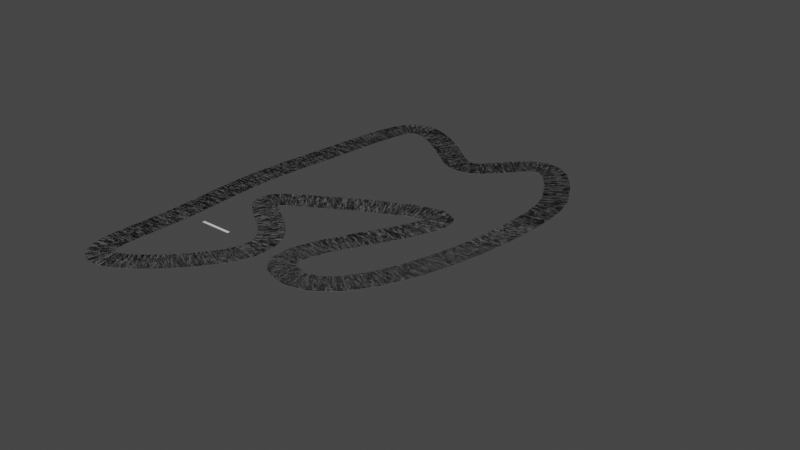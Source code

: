 # Source: Bez_barierek_plaski_triangulated.blend  (saved by Blender 3.6.13; exported with 4.5.12 LTS)
import bpy
from mathutils import Matrix  # noqa: F401  (used for matrix-valued properties, if any)

bpy.ops.wm.read_factory_settings(use_empty=True)
scene = bpy.context.scene
scene.name = 'Scene'

# ---- collections
col_collection = bpy.data.collections.new('Collection'); scene.collection.children.link(col_collection)

# ---- materials (node trees are filled in below, after node groups)
mat_material_001 = bpy.data.materials.new('Material.001')
mat_material_001.use_transparent_shadow = False
mat_material_001.preview_render_type = 'FLAT'
mat_material_001.diffuse_color = (0.15, 0.15, 0.15, 1.0)
mat_material_002 = bpy.data.materials.new('Material.002')
mat_material_002.use_transparent_shadow = False
mat_material_002.preview_render_type = 'FLAT'

# ---- material node trees

# ---- world
world_world = bpy.data.worlds.new('World'); scene.world = world_world
world_world.use_nodes = True; world_world.node_tree.nodes.clear()
_N = world_world.node_tree.nodes; _L = world_world.node_tree.links
n0 = _N.new('ShaderNodeOutputWorld'); n0.name = 'World Output'; n0.location = (300, 300)
n1 = _N.new('ShaderNodeBackground'); n1.name = 'Background'; n1.location = (10, 300)
n1.inputs[0].default_value = (0.05088, 0.05088, 0.05088, 1.0)
_L.new(n1.outputs[0], n0.inputs[0])
n0.is_active_output = True
world_world.color = (0.05088, 0.05088, 0.05088)
world_world.use_sun_shadow = False
world_world.sun_shadow_jitter_overblur = 0.0

# ---- meshes
me_cube = bpy.data.meshes.new('Cube')
me_cube.from_pydata([(1.0, 1.0, 1.0), (1.0, 1.0, -1.0), (1.0, -1.0, 1.0), (1.0, -1.0, -1.0), (-1.0, 1.0, 1.0), (-1.0, 1.0, -1.0), (-1.0, -1.0, 1.0), (-1.0, -1.0, -1.0), (-1.0, 0.968, -1.0), (-1.0, -0.968, -1.0), (1.0, 0.968, 1.0), (1.0, -0.968, 1.0), (-1.0, -0.968, 1.0), (-1.0, 0.968, 1.0), (1.0, -0.968, -1.0), (1.0, 0.968, -1.0), (1.0, -1.0, 1.0), (-1.0, -1.0, 1.0), (1.0, -0.968, 1.0), (-1.0, 0.968, 1.0), (-1.0, 1.0, 1.0), (1.0, 1.0, 1.0), (1.0, 0.968, 1.0), (-1.0, -0.968, 1.0), (-1.0, -0.984, -1.0), (0.0, 1.0, -1.0), (1.0, 1.0, 0.0), (-1.0, -1.0, 0.0), (1.0, -1.0, 0.0), (-1.0, 1.0, 0.0), (0.0, -1.0, 1.0), (1.0, -0.984, 1.0), (0.0, -1.0, -1.0), (-1.0, 0.984, 1.0), (0.0, 1.0, 1.0), (1.0, 0.984, -1.0), (-1.0, 0.984, -1.0), (-1.0, 0.0, -1.0), (1.0, 0.984, 1.0), (1.0, 0.0, 1.0), (-1.0, -0.984, 1.0), (-1.0, 0.0, 1.0), (1.0, -0.984, -1.0), (1.0, 0.0, -1.0), (1.0, 0.968, 0.0), (1.0, -0.968, 0.0), (0.0, 0.968, -1.0), (0.0, -0.968, -1.0), (-1.0, -0.968, 0.0), (-1.0, 0.968, 0.0), (0.0, 0.968, 1.0), (0.0, -0.968, 1.0), (0.0, -1.0, 1.0), (1.0, -0.984, 1.0), (-1.0, 0.984, 1.0), (0.0, 1.0, 1.0), (1.0, 0.984, 1.0), (-1.0, -0.984, 1.0), (0.0, 0.968, 1.0), (0.0, -0.968, 1.0), (-1.0, 1.0, 1.0), (1.0, 1.0, 1.0), (1.0, -1.0, 1.0), (-1.0, -1.0, 1.0), (1.0, 0.968, 1.0), (-1.0, 0.968, 1.0), (1.0, -0.968, 1.0), (-1.0, -0.968, 1.0), (1.0, 0.984, 1.0), (-1.0, -0.984, 1.0), (0.0, -0.968, 1.0), (1.0, -0.984, 1.0), (-1.0, 0.984, 1.0), (0.0, 0.968, 1.0), (0.0, 0.984, 1.0), (0.0, -0.984, 1.0), (0.0, 0.0, 1.0), (0.0, 1.0, 1.0), (-1.0, 0.0, 0.0), (-1.0, -0.984, 0.0), (0.0, 0.0, -1.0), (0.0, 0.984, -1.0), (1.0, 0.0, 0.0), (1.0, 0.984, 0.0), (0.0, 1.0, 0.0), (1.0, -0.984, 0.0), (0.0, -0.984, -1.0), (-1.0, 0.984, 0.0), (0.0, -1.0, 0.0), (0.0, -1.0, 1.0), (-1.0, -0.992, -1.0), (-0.5, 1.0, -1.0), (1.0, 1.0, -0.5), (-1.0, -1.0, 0.5), (1.0, -1.0, -0.5), (-1.0, 1.0, -0.5), (-0.5, -1.0, 1.0), (1.0, -0.992, 1.0), (0.5, -1.0, -1.0), (-1.0, 0.992, 1.0), (0.5, 1.0, 1.0), (1.0, 0.992, -1.0), (-1.0, 0.976, -1.0), (-1.0, -0.484, -1.0), (1.0, 0.976, 1.0), (1.0, -0.484, 1.0), (-1.0, -0.976, 1.0), (-1.0, 0.484, 1.0), (1.0, -0.976, -1.0), (1.0, 0.484, -1.0), (1.0, 0.968, -0.5), (1.0, -0.968, -0.5), (-0.5, 0.968, -1.0), (-0.5, -0.968, -1.0), (-1.0, -0.968, -0.5), (-1.0, 0.968, -0.5), (0.5, 0.968, 1.0), (0.5, -0.968, 1.0), (-0.5, -1.0, 1.0), (1.0, -0.992, 1.0), (-1.0, 0.992, 1.0), (0.5, 1.0, 1.0), (1.0, 0.976, 1.0), (-1.0, -0.976, 1.0), (0.5, 0.968, 1.0), (0.5, -0.968, 1.0), (-1.0, 1.0, 1.0), (1.0, 1.0, 1.0), (1.0, -1.0, 1.0), (-1.0, -1.0, 1.0), (1.0, 0.968, 1.0), (-1.0, 0.968, 1.0), (1.0, -0.968, 1.0), (-1.0, -0.968, 1.0), (-1.0, -0.976, -1.0), (0.5, 1.0, -1.0), (1.0, 1.0, 0.5), (-1.0, -1.0, -0.5), (1.0, -1.0, 0.5), (-1.0, 1.0, 0.5), (0.5, -1.0, 1.0), (1.0, -0.976, 1.0), (-0.5, -1.0, -1.0), (-1.0, 0.976, 1.0), (-0.5, 1.0, 1.0), (1.0, 0.976, -1.0), (-1.0, 0.992, -1.0), (-1.0, 0.484, -1.0), (1.0, 0.992, 1.0), (1.0, 0.484, 1.0), (-1.0, -0.992, 1.0), (-1.0, -0.484, 1.0), (1.0, -0.992, -1.0), (1.0, -0.484, -1.0), (1.0, 0.968, 0.5), (1.0, -0.968, 0.5), (0.5, 0.968, -1.0), (0.5, -0.968, -1.0), (-1.0, -0.968, 0.5), (-1.0, 0.968, 0.5), (-0.5, 0.968, 1.0), (-0.5, -0.968, 1.0), (0.5, -1.0, 1.0), (1.0, -0.976, 1.0), (-1.0, 0.976, 1.0), (-0.5, 1.0, 1.0), (1.0, 0.992, 1.0), (-1.0, -0.992, 1.0), (-0.5, 0.968, 1.0), (-0.5, -0.968, 1.0), (-1.0, 1.0, 1.0), (1.0, 1.0, 1.0), (1.0, -1.0, 1.0), (-1.0, -1.0, 1.0), (1.0, 0.968, 1.0), (-1.0, 0.968, 1.0), (1.0, -0.968, 1.0), (-1.0, -0.968, 1.0), (1.0, 0.984, 1.0), (1.0, 0.984, 1.0), (1.0, 0.976, 1.0), (1.0, 0.992, 1.0), (-1.0, -0.984, 1.0), (-1.0, -0.984, 1.0), (-1.0, -0.976, 1.0), (-1.0, -0.992, 1.0), (0.0, -0.968, 1.0), (0.0, -0.968, 1.0), (0.5, -0.968, 1.0), (-0.5, -0.968, 1.0), (1.0, -0.984, 1.0), (1.0, -0.984, 1.0), (1.0, -0.992, 1.0), (1.0, -0.976, 1.0), (-1.0, 0.984, 1.0), (-1.0, 0.984, 1.0), (-1.0, 0.992, 1.0), (-1.0, 0.976, 1.0), (0.0, 0.968, 1.0), (0.0, 0.968, 1.0), (-0.5, 0.968, 1.0), (0.5, 0.968, 1.0), (0.0, 0.976, 1.0), (0.0, 0.992, 1.0), (0.5, 0.984, 1.0), (-0.5, 0.984, 1.0), (0.0, -0.992, 1.0), (0.0, -0.976, 1.0), (0.5, -0.984, 1.0), (-0.5, -0.984, 1.0), (0.0, -0.484, 1.0), (0.0, 0.484, 1.0), (0.5, 0.0, 1.0), (-0.5, 0.0, 1.0), (0.0, 1.0, 1.0), (0.0, 1.0, 1.0), (0.5, 1.0, 1.0), (-0.5, 1.0, 1.0), (-1.0, 0.484, 0.0), (-1.0, -0.484, 0.0), (-1.0, 0.0, -0.5), (-1.0, 0.0, 0.5), (-1.0, -0.976, 0.0), (-1.0, -0.992, 0.0), (-1.0, -0.984, -0.5), (-1.0, -0.984, 0.5), (0.0, -0.484, -1.0), (0.0, 0.484, -1.0), (-0.5, 0.0, -1.0), (0.5, 0.0, -1.0), (0.0, 0.976, -1.0), (0.0, 0.992, -1.0), (-0.5, 0.984, -1.0), (0.5, 0.984, -1.0), (1.0, -0.484, 0.0), (1.0, 0.484, 0.0), (1.0, 0.0, -0.5), (1.0, 0.0, 0.5), (1.0, 0.976, 0.0), (1.0, 0.992, 0.0), (1.0, 0.984, -0.5), (1.0, 0.984, 0.5), (0.5, 1.0, 0.0), (-0.5, 1.0, 0.0), (0.0, 1.0, -0.5), (0.0, 1.0, 0.5), (1.0, -0.992, 0.0), (1.0, -0.976, 0.0), (1.0, -0.984, -0.5), (1.0, -0.984, 0.5), (0.0, -0.992, -1.0), (0.0, -0.976, -1.0), (-0.5, -0.984, -1.0), (0.5, -0.984, -1.0), (-1.0, 0.992, 0.0), (-1.0, 0.976, 0.0), (-1.0, 0.984, -0.5), (-1.0, 0.984, 0.5), (-0.5, -1.0, 0.0), (0.5, -1.0, 0.0), (0.0, -1.0, -0.5), (0.0, -1.0, 0.5), (0.0, -1.0, 1.0), (0.0, -1.0, 1.0), (-0.5, -1.0, 1.0), (0.5, -1.0, 1.0), (0.5, -1.0, 1.0), (-0.5, -1.0, 1.0), (-0.5, -1.0, 1.0), (0.5, -1.0, 0.5), (0.5, -1.0, -0.5), (-0.5, -1.0, -0.5), (-1.0, 0.976, 0.5), (-1.0, 0.976, -0.5), (-1.0, 0.992, -0.5), (0.5, -0.976, -1.0), (-0.5, -0.976, -1.0), (-0.5, -0.992, -1.0), (1.0, -0.976, 0.5), (1.0, -0.976, -0.5), (1.0, -0.992, -0.5), (-0.5, 1.0, 0.5), (-0.5, 1.0, -0.5), (0.5, 1.0, -0.5), (1.0, 0.992, 0.5), (1.0, 0.992, -0.5), (1.0, 0.976, -0.5), (1.0, 0.484, 0.5), (1.0, 0.484, -0.5), (1.0, -0.484, -0.5), (0.5, 0.992, -1.0), (-0.5, 0.992, -1.0), (-0.5, 0.976, -1.0), (0.5, 0.484, -1.0), (-0.5, 0.484, -1.0), (-0.5, -0.484, -1.0), (-1.0, -0.992, 0.5), (-1.0, -0.992, -0.5), (-1.0, -0.976, -0.5), (-1.0, -0.484, 0.5), (-1.0, -0.484, -0.5), (-1.0, 0.484, -0.5), (-0.5, 1.0, 1.0), (0.5, 1.0, 1.0), (0.5, 1.0, 1.0), (-0.5, 0.484, 1.0), (0.5, 0.484, 1.0), (0.5, -0.484, 1.0), (-0.5, -0.976, 1.0), (0.5, -0.976, 1.0), (0.5, -0.992, 1.0), (-0.5, 0.992, 1.0), (0.5, 0.992, 1.0), (0.5, 0.976, 1.0), (0.5, 0.968, 1.0), (-0.5, 0.968, 1.0), (-0.5, 0.968, 1.0), (-1.0, 0.976, 1.0), (-1.0, 0.992, 1.0), (-1.0, 0.992, 1.0), (1.0, -0.976, 1.0), (1.0, -0.992, 1.0), (1.0, -0.992, 1.0), (-0.5, -0.968, 1.0), (0.5, -0.968, 1.0), (0.5, -0.968, 1.0), (-1.0, -0.992, 1.0), (-1.0, -0.976, 1.0), (-1.0, -0.976, 1.0), (1.0, 0.992, 1.0), (1.0, 0.976, 1.0), (1.0, 0.976, 1.0), (1.0, 0.992, 1.0), (-1.0, -0.992, 1.0), (-0.5, -0.968, 1.0), (1.0, -0.976, 1.0), (-1.0, 0.976, 1.0), (0.5, 0.968, 1.0), (-0.5, 0.976, 1.0), (-0.5, -0.992, 1.0), (-0.5, -0.484, 1.0), (-0.5, 1.0, 1.0), (-1.0, 0.484, 0.5), (-1.0, -0.976, 0.5), (0.5, -0.484, -1.0), (0.5, 0.976, -1.0), (1.0, -0.484, 0.5), (1.0, 0.976, 0.5), (0.5, 1.0, 0.5), (1.0, -0.992, 0.5), (0.5, -0.992, -1.0), (-1.0, 0.992, 0.5), (-0.5, -1.0, 0.5), (0.5, -1.0, 1.0)], [], [(353, 128, 16, 162), (352, 96, 6, 93), (351, 99, 4, 139), (350, 152, 3, 98), (349, 97, 2, 138), (348, 100, 0, 136), (347, 104, 10, 154), (346, 105, 11, 155), (345, 145, 15, 156), (344, 153, 14, 157), (343, 106, 12, 158), (342, 107, 13, 159), (341, 126, 20, 165), (340, 151, 12, 161), (339, 167, 17, 118), (338, 164, 19, 168), (337, 130, 22, 124), (336, 175, 19, 164), (335, 132, 18, 163), (334, 133, 23, 169), (333, 173, 17, 167), (332, 171, 21, 166), (331, 178, 56, 122), (330, 179, 68, 180), (329, 127, 61, 181), (328, 182, 57, 123), (327, 183, 69, 184), (326, 129, 63, 185), (325, 186, 59, 125), (324, 187, 70, 188), (323, 177, 67, 189), (322, 190, 53, 119), (321, 191, 71, 192), (320, 176, 66, 193), (319, 194, 54, 120), (318, 195, 72, 196), (317, 131, 65, 197), (316, 198, 58, 168), (315, 199, 73, 200), (314, 174, 64, 201), (313, 202, 58, 124), (312, 203, 74, 204), (311, 120, 54, 205), (310, 206, 52, 162), (309, 207, 75, 208), (308, 123, 57, 209), (307, 210, 51, 117), (306, 211, 76, 212), (305, 107, 41, 213), (304, 214, 55, 121), (303, 215, 77, 216), (302, 170, 60, 217), (301, 218, 49, 115), (300, 219, 78, 220), (299, 151, 41, 221), (298, 222, 48, 114), (297, 223, 79, 224), (296, 150, 40, 225), (295, 226, 47, 113), (294, 227, 80, 228), (293, 109, 43, 229), (292, 230, 46, 112), (291, 231, 81, 232), (290, 101, 35, 233), (289, 234, 45, 111), (288, 235, 82, 236), (287, 149, 39, 237), (286, 238, 44, 110), (285, 239, 83, 240), (284, 148, 38, 241), (283, 242, 26, 92), (282, 243, 84, 244), (281, 144, 34, 245), (280, 246, 28, 94), (279, 247, 85, 248), (278, 141, 31, 249), (277, 250, 32, 142), (276, 251, 86, 252), (275, 108, 42, 253), (274, 254, 29, 95), (273, 255, 87, 256), (272, 143, 33, 257), (271, 258, 27, 137), (270, 259, 88, 260), (269, 140, 30, 261), (268, 262, 52, 118), (267, 263, 89, 264), (266, 172, 62, 265), (263, 266, 265, 89), (30, 140, 266, 263), (140, 2, 172, 266), (129, 267, 264, 63), (6, 96, 267, 129), (96, 30, 263, 267), (173, 268, 118, 17), (63, 264, 268, 173), (264, 89, 262, 268), (259, 269, 261, 88), (28, 138, 269, 259), (138, 2, 140, 269), (98, 270, 260, 32), (3, 94, 270, 98), (94, 28, 259, 270), (142, 271, 137, 7), (32, 260, 271, 142), (260, 88, 258, 271), (255, 272, 257, 87), (49, 159, 272, 255), (159, 13, 143, 272), (102, 273, 256, 36), (8, 115, 273, 102), (115, 49, 255, 273), (146, 274, 95, 5), (36, 256, 274, 146), (256, 87, 254, 274), (251, 275, 253, 86), (47, 157, 275, 251), (157, 14, 108, 275), (134, 276, 252, 24), (9, 113, 276, 134), (113, 47, 251, 276), (90, 277, 142, 7), (24, 252, 277, 90), (252, 86, 250, 277), (247, 278, 249, 85), (45, 155, 278, 247), (155, 11, 141, 278), (108, 279, 248, 42), (14, 111, 279, 108), (111, 45, 247, 279), (152, 280, 94, 3), (42, 248, 280, 152), (248, 85, 246, 280), (243, 281, 245, 84), (29, 139, 281, 243), (139, 4, 144, 281), (91, 282, 244, 25), (5, 95, 282, 91), (95, 29, 243, 282), (135, 283, 92, 1), (25, 244, 283, 135), (244, 84, 242, 283), (239, 284, 241, 83), (26, 136, 284, 239), (136, 0, 148, 284), (101, 285, 240, 35), (1, 92, 285, 101), (92, 26, 239, 285), (145, 286, 110, 15), (35, 240, 286, 145), (240, 83, 238, 286), (235, 287, 237, 82), (44, 154, 287, 235), (154, 10, 149, 287), (109, 288, 236, 43), (15, 110, 288, 109), (110, 44, 235, 288), (153, 289, 111, 14), (43, 236, 289, 153), (236, 82, 234, 289), (231, 290, 233, 81), (25, 135, 290, 231), (135, 1, 101, 290), (146, 291, 232, 36), (5, 91, 291, 146), (91, 25, 231, 291), (102, 292, 112, 8), (36, 232, 292, 102), (232, 81, 230, 292), (227, 293, 229, 80), (46, 156, 293, 227), (156, 15, 109, 293), (147, 294, 228, 37), (8, 112, 294, 147), (112, 46, 227, 294), (103, 295, 113, 9), (37, 228, 295, 103), (228, 80, 226, 295), (223, 296, 225, 79), (27, 93, 296, 223), (93, 6, 150, 296), (90, 297, 224, 24), (7, 137, 297, 90), (137, 27, 223, 297), (134, 298, 114, 9), (24, 224, 298, 134), (224, 79, 222, 298), (219, 299, 221, 78), (48, 158, 299, 219), (158, 12, 151, 299), (103, 300, 220, 37), (9, 114, 300, 103), (114, 48, 219, 300), (147, 301, 115, 8), (37, 220, 301, 147), (220, 78, 218, 301), (215, 302, 217, 77), (34, 144, 302, 215), (144, 4, 170, 302), (127, 303, 216, 61), (0, 100, 303, 127), (100, 34, 215, 303), (171, 304, 121, 21), (61, 216, 304, 171), (216, 77, 214, 304), (211, 305, 213, 76), (50, 160, 305, 211), (160, 13, 107, 305), (149, 306, 212, 39), (10, 116, 306, 149), (116, 50, 211, 306), (105, 307, 117, 11), (39, 212, 307, 105), (212, 76, 210, 307), (207, 308, 209, 75), (59, 169, 308, 207), (169, 23, 123, 308), (163, 309, 208, 53), (18, 125, 309, 163), (125, 59, 207, 309), (119, 310, 162, 16), (53, 208, 310, 119), (208, 75, 206, 310), (203, 311, 205, 74), (55, 165, 311, 203), (165, 20, 120, 311), (166, 312, 204, 56), (21, 121, 312, 166), (121, 55, 203, 312), (122, 313, 124, 22), (56, 204, 313, 122), (204, 74, 202, 313), (199, 314, 201, 73), (50, 116, 314, 199), (116, 10, 174, 314), (131, 315, 200, 65), (13, 160, 315, 131), (160, 50, 199, 315), (175, 316, 168, 19), (65, 200, 316, 175), (200, 73, 198, 316), (195, 317, 197, 72), (33, 143, 317, 195), (143, 13, 131, 317), (170, 318, 196, 60), (4, 99, 318, 170), (99, 33, 195, 318), (126, 319, 120, 20), (60, 196, 319, 126), (196, 72, 194, 319), (191, 320, 193, 71), (31, 141, 320, 191), (141, 11, 176, 320), (172, 321, 192, 62), (2, 97, 321, 172), (97, 31, 191, 321), (128, 322, 119, 16), (62, 192, 322, 128), (192, 71, 190, 322), (187, 323, 189, 70), (51, 161, 323, 187), (161, 12, 177, 323), (176, 324, 188, 66), (11, 117, 324, 176), (117, 51, 187, 324), (132, 325, 125, 18), (66, 188, 325, 132), (188, 70, 186, 325), (183, 326, 185, 69), (40, 150, 326, 183), (150, 6, 129, 326), (177, 327, 184, 67), (12, 106, 327, 177), (106, 40, 183, 327), (133, 328, 123, 23), (67, 184, 328, 133), (184, 69, 182, 328), (179, 329, 181, 68), (38, 148, 329, 179), (148, 0, 127, 329), (174, 330, 180, 64), (10, 104, 330, 174), (104, 38, 179, 330), (130, 331, 122, 22), (64, 180, 331, 130), (180, 68, 178, 331), (178, 332, 166, 56), (68, 181, 332, 178), (181, 61, 171, 332), (182, 333, 167, 57), (69, 185, 333, 182), (185, 63, 173, 333), (186, 334, 169, 59), (70, 189, 334, 186), (189, 67, 133, 334), (190, 335, 163, 53), (71, 193, 335, 190), (193, 66, 132, 335), (194, 336, 164, 54), (72, 197, 336, 194), (197, 65, 175, 336), (198, 337, 124, 58), (73, 201, 337, 198), (201, 64, 130, 337), (202, 338, 168, 58), (74, 205, 338, 202), (205, 54, 164, 338), (206, 339, 118, 52), (75, 209, 339, 206), (209, 57, 167, 339), (210, 340, 161, 51), (76, 213, 340, 210), (213, 41, 151, 340), (214, 341, 165, 55), (77, 217, 341, 214), (217, 60, 126, 341), (218, 342, 159, 49), (78, 221, 342, 218), (221, 41, 107, 342), (222, 343, 158, 48), (79, 225, 343, 222), (225, 40, 106, 343), (226, 344, 157, 47), (80, 229, 344, 226), (229, 43, 153, 344), (230, 345, 156, 46), (81, 233, 345, 230), (233, 35, 145, 345), (234, 346, 155, 45), (82, 237, 346, 234), (237, 39, 105, 346), (238, 347, 154, 44), (83, 241, 347, 238), (241, 38, 104, 347), (242, 348, 136, 26), (84, 245, 348, 242), (245, 34, 100, 348), (246, 349, 138, 28), (85, 249, 349, 246), (249, 31, 97, 349), (250, 350, 98, 32), (86, 253, 350, 250), (253, 42, 152, 350), (254, 351, 139, 29), (87, 257, 351, 254), (257, 33, 99, 351), (258, 352, 93, 27), (88, 261, 352, 258), (261, 30, 96, 352), (262, 353, 162, 52), (89, 265, 353, 262), (265, 62, 128, 353)])
_uv = me_cube.uv_layers.new(name='UVMap')
_uv.uv.foreach_set('vector', [0.625, 0.8125, 0.625, 0.75, 0.625, 0.75, 0.625, 0.8125, 0.5625, 0.9375, 0.625, 0.9375, 0.625, 1.0, 0.5625, 1.0, 0.5625, 0.2292, 0.625, 0.2292, 0.625, 0.25, 0.5625, 0.25, 0.3125, 0.7292, 0.375, 0.7292, 0.375, 0.75, 0.3125, 0.75, 0.5625, 0.7292, 0.625, 0.7292, 0.625, 0.75, 0.5625, 0.75, 0.5625, 0.4375, 0.625, 0.4375, 0.625, 0.5, 0.5625, 0.5, 0.5625, 0.5625, 0.625, 0.5625, 0.625, 0.5833, 0.5625, 0.5833, 0.5625, 0.6458, 0.625, 0.6458, 0.625, 0.6667, 0.5625, 0.6667, 0.3125, 0.5625, 0.375, 0.5625, 0.375, 0.5833, 0.3125, 0.5833, 0.3125, 0.6458, 0.375, 0.6458, 0.375, 0.6667, 0.3125, 0.6667, 0.5625, 0.0625, 0.625, 0.0625, 0.625, 0.08333, 0.5625, 0.08333, 0.5625, 0.1458, 0.625, 0.1458, 0.625, 0.1667, 0.5625, 0.1667, 0.625, 0.3125, 0.625, 0.25, 0.625, 0.25, 0.625, 0.3125, 0.8125, 0.6458, 0.875, 0.6458, 0.875, 0.6667, 0.8125, 0.6667, 0.8125, 0.7292, 0.875, 0.7292, 0.875, 0.75, 0.8125, 0.75, 0.8125, 0.5625, 0.875, 0.5625, 0.875, 0.5833, 0.8125, 0.5833, 0.6875, 0.5833, 0.625, 0.5833, 0.625, 0.5833, 0.6875, 0.5833, 0.625, 0.1875, 0.625, 0.1667, 0.625, 0.1667, 0.625, 0.1875, 0.625, 0.6875, 0.625, 0.6667, 0.625, 0.6667, 0.625, 0.6875, 0.8125, 0.6667, 0.875, 0.6667, 0.875, 0.6667, 0.8125, 0.6667, 0.625, 0.02083, 0.625, 0.0, 0.625, 0.0, 0.625, 0.02083, 0.625, 0.5208, 0.625, 0.5, 0.625, 0.5, 0.625, 0.5208, 0.625, 0.5625, 0.625, 0.5417, 0.625, 0.5417, 0.625, 0.5625, 0.625, 0.5625, 0.625, 0.5417, 0.625, 0.5417, 0.625, 0.5625, 0.625, 0.5208, 0.625, 0.5, 0.625, 0.5, 0.625, 0.5208, 0.625, 0.0625, 0.625, 0.04167, 0.625, 0.04167, 0.625, 0.0625, 0.625, 0.0625, 0.625, 0.04167, 0.625, 0.04167, 0.625, 0.0625, 0.625, 0.02083, 0.625, 0.0, 0.625, 0.0, 0.625, 0.02083, 0.6875, 0.6667, 0.75, 0.6667, 0.75, 0.6667, 0.6875, 0.6667, 0.6875, 0.6667, 0.75, 0.6667, 0.75, 0.6667, 0.6875, 0.6667, 0.8125, 0.6667, 0.875, 0.6667, 0.875, 0.6667, 0.8125, 0.6667, 0.625, 0.7292, 0.625, 0.7083, 0.625, 0.7083, 0.625, 0.7292, 0.625, 0.7292, 0.625, 0.7083, 0.625, 0.7083, 0.625, 0.7292, 0.625, 0.6875, 0.625, 0.6667, 0.625, 0.6667, 0.625, 0.6875, 0.625, 0.2292, 0.625, 0.2083, 0.625, 0.2083, 0.625, 0.2292, 0.625, 0.2292, 0.625, 0.2083, 0.625, 0.2083, 0.625, 0.2292, 0.625, 0.1875, 0.625, 0.1667, 0.625, 0.1667, 0.625, 0.1875, 0.8125, 0.5833, 0.75, 0.5833, 0.75, 0.5833, 0.8125, 0.5833, 0.8125, 0.5833, 0.75, 0.5833, 0.75, 0.5833, 0.8125, 0.5833, 0.6875, 0.5833, 0.625, 0.5833, 0.625, 0.5833, 0.6875, 0.5833, 0.6875, 0.5625, 0.75, 0.5625, 0.75, 0.5833, 0.6875, 0.5833, 0.6875, 0.5208, 0.75, 0.5208, 0.75, 0.5417, 0.6875, 0.5417, 0.8125, 0.5208, 0.875, 0.5208, 0.875, 0.5417, 0.8125, 0.5417, 0.6875, 0.7292, 0.75, 0.7292, 0.75, 0.75, 0.6875, 0.75, 0.6875, 0.6875, 0.75, 0.6875, 0.75, 0.7083, 0.6875, 0.7083, 0.8125, 0.6875, 0.875, 0.6875, 0.875, 0.7083, 0.8125, 0.7083, 0.6875, 0.6458, 0.75, 0.6458, 0.75, 0.6667, 0.6875, 0.6667, 0.6875, 0.6042, 0.75, 0.6042, 0.75, 0.625, 0.6875, 0.625, 0.8125, 0.6042, 0.875, 0.6042, 0.875, 0.625, 0.8125, 0.625, 0.625, 0.4375, 0.625, 0.375, 0.625, 0.375, 0.625, 0.4375, 0.625, 0.4375, 0.625, 0.375, 0.625, 0.375, 0.625, 0.4375, 0.625, 0.3125, 0.625, 0.25, 0.625, 0.25, 0.625, 0.3125, 0.4375, 0.1458, 0.5, 0.1458, 0.5, 0.1667, 0.4375, 0.1667, 0.4375, 0.1042, 0.5, 0.1042, 0.5, 0.125, 0.4375, 0.125, 0.5625, 0.1042, 0.625, 0.1042, 0.625, 0.125, 0.5625, 0.125, 0.4375, 0.0625, 0.5, 0.0625, 0.5, 0.08333, 0.4375, 0.08333, 0.4375, 0.02083, 0.5, 0.02083, 0.5, 0.04167, 0.4375, 0.04167, 0.5625, 0.02083, 0.625, 0.02083, 0.625, 0.04167, 0.5625, 0.04167, 0.1875, 0.6458, 0.25, 0.6458, 0.25, 0.6667, 0.1875, 0.6667, 0.1875, 0.6042, 0.25, 0.6042, 0.25, 0.625, 0.1875, 0.625, 0.3125, 0.6042, 0.375, 0.6042, 0.375, 0.625, 0.3125, 0.625, 0.1875, 0.5625, 0.25, 0.5625, 0.25, 0.5833, 0.1875, 0.5833, 0.1875, 0.5208, 0.25, 0.5208, 0.25, 0.5417, 0.1875, 0.5417, 0.3125, 0.5208, 0.375, 0.5208, 0.375, 0.5417, 0.3125, 0.5417, 0.4375, 0.6458, 0.5, 0.6458, 0.5, 0.6667, 0.4375, 0.6667, 0.4375, 0.6042, 0.5, 0.6042, 0.5, 0.625, 0.4375, 0.625, 0.5625, 0.6042, 0.625, 0.6042, 0.625, 0.625, 0.5625, 0.625, 0.4375, 0.5625, 0.5, 0.5625, 0.5, 0.5833, 0.4375, 0.5833, 0.4375, 0.5208, 0.5, 0.5208, 0.5, 0.5417, 0.4375, 0.5417, 0.5625, 0.5208, 0.625, 0.5208, 0.625, 0.5417, 0.5625, 0.5417, 0.4375, 0.4375, 0.5, 0.4375, 0.5, 0.5, 0.4375, 0.5, 0.4375, 0.3125, 0.5, 0.3125, 0.5, 0.375, 0.4375, 0.375, 0.5625, 0.3125, 0.625, 0.3125, 0.625, 0.375, 0.5625, 0.375, 0.4375, 0.7292, 0.5, 0.7292, 0.5, 0.75, 0.4375, 0.75, 0.4375, 0.6875, 0.5, 0.6875, 0.5, 0.7083, 0.4375, 0.7083, 0.5625, 0.6875, 0.625, 0.6875, 0.625, 0.7083, 0.5625, 0.7083, 0.1875, 0.7292, 0.25, 0.7292, 0.25, 0.75, 0.1875, 0.75, 0.1875, 0.6875, 0.25, 0.6875, 0.25, 0.7083, 0.1875, 0.7083, 0.3125, 0.6875, 0.375, 0.6875, 0.375, 0.7083, 0.3125, 0.7083, 0.4375, 0.2292, 0.5, 0.2292, 0.5, 0.25, 0.4375, 0.25, 0.4375, 0.1875, 0.5, 0.1875, 0.5, 0.2083, 0.4375, 0.2083, 0.5625, 0.1875, 0.625, 0.1875, 0.625, 0.2083, 0.5625, 0.2083, 0.4375, 0.9375, 0.5, 0.9375, 0.5, 1.0, 0.4375, 1.0, 0.4375, 0.8125, 0.5, 0.8125, 0.5, 0.875, 0.4375, 0.875, 0.5625, 0.8125, 0.625, 0.8125, 0.625, 0.875, 0.5625, 0.875, 0.625, 0.9375, 0.625, 0.875, 0.625, 0.875, 0.625, 0.9375, 0.625, 0.9375, 0.625, 0.875, 0.625, 0.875, 0.625, 0.9375, 0.625, 0.8125, 0.625, 0.75, 0.625, 0.75, 0.625, 0.8125, 0.625, 0.875, 0.625, 0.8125, 0.625, 0.8125, 0.625, 0.875, 0.625, 0.875, 0.625, 0.8125, 0.625, 0.8125, 0.625, 0.875, 0.625, 0.8125, 0.625, 0.75, 0.625, 0.75, 0.625, 0.8125, 0.625, 1.0, 0.625, 0.9375, 0.625, 0.9375, 0.625, 1.0, 0.625, 1.0, 0.625, 0.9375, 0.625, 0.9375, 0.625, 1.0, 0.625, 0.9375, 0.625, 0.875, 0.625, 0.875, 0.625, 0.9375, 0.625, 1.0, 0.625, 0.9375, 0.625, 0.9375, 0.625, 1.0, 0.625, 1.0, 0.625, 0.9375, 0.625, 0.9375, 0.625, 1.0, 0.625, 0.9375, 0.625, 0.875, 0.625, 0.875, 0.625, 0.9375, 0.5, 0.8125, 0.5625, 0.8125, 0.5625, 0.875, 0.5, 0.875, 0.5, 0.75, 0.5625, 0.75, 0.5625, 0.8125, 0.5, 0.8125, 0.5625, 0.75, 0.625, 0.75, 0.625, 0.8125, 0.5625, 0.8125, 0.375, 0.8125, 0.4375, 0.8125, 0.4375, 0.875, 0.375, 0.875, 0.375, 0.75, 0.4375, 0.75, 0.4375, 0.8125, 0.375, 0.8125, 0.4375, 0.75, 0.5, 0.75, 0.5, 0.8125, 0.4375, 0.8125, 0.375, 0.9375, 0.4375, 0.9375, 0.4375, 1.0, 0.375, 1.0, 0.375, 0.875, 0.4375, 0.875, 0.4375, 0.9375, 0.375, 0.9375, 0.4375, 0.875, 0.5, 0.875, 0.5, 0.9375, 0.4375, 0.9375, 0.5, 0.1875, 0.5625, 0.1875, 0.5625, 0.2083, 0.5, 0.2083, 0.5, 0.1667, 0.5625, 0.1667, 0.5625, 0.1875, 0.5, 0.1875, 0.5625, 0.1667, 0.625, 0.1667, 0.625, 0.1875, 0.5625, 0.1875, 0.375, 0.1875, 0.4375, 0.1875, 0.4375, 0.2083, 0.375, 0.2083, 0.375, 0.1667, 0.4375, 0.1667, 0.4375, 0.1875, 0.375, 0.1875, 0.4375, 0.1667, 0.5, 0.1667, 0.5, 0.1875, 0.4375, 0.1875, 0.375, 0.2292, 0.4375, 0.2292, 0.4375, 0.25, 0.375, 0.25, 0.375, 0.2083, 0.4375, 0.2083, 0.4375, 0.2292, 0.375, 0.2292, 0.4375, 0.2083, 0.5, 0.2083, 0.5, 0.2292, 0.4375, 0.2292, 0.25, 0.6875, 0.3125, 0.6875, 0.3125, 0.7083, 0.25, 0.7083, 0.25, 0.6667, 0.3125, 0.6667, 0.3125, 0.6875, 0.25, 0.6875, 0.3125, 0.6667, 0.375, 0.6667, 0.375, 0.6875, 0.3125, 0.6875, 0.125, 0.6875, 0.1875, 0.6875, 0.1875, 0.7083, 0.125, 0.7083, 0.125, 0.6667, 0.1875, 0.6667, 0.1875, 0.6875, 0.125, 0.6875, 0.1875, 0.6667, 0.25, 0.6667, 0.25, 0.6875, 0.1875, 0.6875, 0.125, 0.7292, 0.1875, 0.7292, 0.1875, 0.75, 0.125, 0.75, 0.125, 0.7083, 0.1875, 0.7083, 0.1875, 0.7292, 0.125, 0.7292, 0.1875, 0.7083, 0.25, 0.7083, 0.25, 0.7292, 0.1875, 0.7292, 0.5, 0.6875, 0.5625, 0.6875, 0.5625, 0.7083, 0.5, 0.7083, 0.5, 0.6667, 0.5625, 0.6667, 0.5625, 0.6875, 0.5, 0.6875, 0.5625, 0.6667, 0.625, 0.6667, 0.625, 0.6875, 0.5625, 0.6875, 0.375, 0.6875, 0.4375, 0.6875, 0.4375, 0.7083, 0.375, 0.7083, 0.375, 0.6667, 0.4375, 0.6667, 0.4375, 0.6875, 0.375, 0.6875, 0.4375, 0.6667, 0.5, 0.6667, 0.5, 0.6875, 0.4375, 0.6875, 0.375, 0.7292, 0.4375, 0.7292, 0.4375, 0.75, 0.375, 0.75, 0.375, 0.7083, 0.4375, 0.7083, 0.4375, 0.7292, 0.375, 0.7292, 0.4375, 0.7083, 0.5, 0.7083, 0.5, 0.7292, 0.4375, 0.7292, 0.5, 0.3125, 0.5625, 0.3125, 0.5625, 0.375, 0.5, 0.375, 0.5, 0.25, 0.5625, 0.25, 0.5625, 0.3125, 0.5, 0.3125, 0.5625, 0.25, 0.625, 0.25, 0.625, 0.3125, 0.5625, 0.3125, 0.375, 0.3125, 0.4375, 0.3125, 0.4375, 0.375, 0.375, 0.375, 0.375, 0.25, 0.4375, 0.25, 0.4375, 0.3125, 0.375, 0.3125, 0.4375, 0.25, 0.5, 0.25, 0.5, 0.3125, 0.4375, 0.3125, 0.375, 0.4375, 0.4375, 0.4375, 0.4375, 0.5, 0.375, 0.5, 0.375, 0.375, 0.4375, 0.375, 0.4375, 0.4375, 0.375, 0.4375, 0.4375, 0.375, 0.5, 0.375, 0.5, 0.4375, 0.4375, 0.4375, 0.5, 0.5208, 0.5625, 0.5208, 0.5625, 0.5417, 0.5, 0.5417, 0.5, 0.5, 0.5625, 0.5, 0.5625, 0.5208, 0.5, 0.5208, 0.5625, 0.5, 0.625, 0.5, 0.625, 0.5208, 0.5625, 0.5208, 0.375, 0.5208, 0.4375, 0.5208, 0.4375, 0.5417, 0.375, 0.5417, 0.375, 0.5, 0.4375, 0.5, 0.4375, 0.5208, 0.375, 0.5208, 0.4375, 0.5, 0.5, 0.5, 0.5, 0.5208, 0.4375, 0.5208, 0.375, 0.5625, 0.4375, 0.5625, 0.4375, 0.5833, 0.375, 0.5833, 0.375, 0.5417, 0.4375, 0.5417, 0.4375, 0.5625, 0.375, 0.5625, 0.4375, 0.5417, 0.5, 0.5417, 0.5, 0.5625, 0.4375, 0.5625, 0.5, 0.6042, 0.5625, 0.6042, 0.5625, 0.625, 0.5, 0.625, 0.5, 0.5833, 0.5625, 0.5833, 0.5625, 0.6042, 0.5, 0.6042, 0.5625, 0.5833, 0.625, 0.5833, 0.625, 0.6042, 0.5625, 0.6042, 0.375, 0.6042, 0.4375, 0.6042, 0.4375, 0.625, 0.375, 0.625, 0.375, 0.5833, 0.4375, 0.5833, 0.4375, 0.6042, 0.375, 0.6042, 0.4375, 0.5833, 0.5, 0.5833, 0.5, 0.6042, 0.4375, 0.6042, 0.375, 0.6458, 0.4375, 0.6458, 0.4375, 0.6667, 0.375, 0.6667, 0.375, 0.625, 0.4375, 0.625, 0.4375, 0.6458, 0.375, 0.6458, 0.4375, 0.625, 0.5, 0.625, 0.5, 0.6458, 0.4375, 0.6458, 0.25, 0.5208, 0.3125, 0.5208, 0.3125, 0.5417, 0.25, 0.5417, 0.25, 0.5, 0.3125, 0.5, 0.3125, 0.5208, 0.25, 0.5208, 0.3125, 0.5, 0.375, 0.5, 0.375, 0.5208, 0.3125, 0.5208, 0.125, 0.5208, 0.1875, 0.5208, 0.1875, 0.5417, 0.125, 0.5417, 0.125, 0.5, 0.1875, 0.5, 0.1875, 0.5208, 0.125, 0.5208, 0.1875, 0.5, 0.25, 0.5, 0.25, 0.5208, 0.1875, 0.5208, 0.125, 0.5625, 0.1875, 0.5625, 0.1875, 0.5833, 0.125, 0.5833, 0.125, 0.5417, 0.1875, 0.5417, 0.1875, 0.5625, 0.125, 0.5625, 0.1875, 0.5417, 0.25, 0.5417, 0.25, 0.5625, 0.1875, 0.5625, 0.25, 0.6042, 0.3125, 0.6042, 0.3125, 0.625, 0.25, 0.625, 0.25, 0.5833, 0.3125, 0.5833, 0.3125, 0.6042, 0.25, 0.6042, 0.3125, 0.5833, 0.375, 0.5833, 0.375, 0.6042, 0.3125, 0.6042, 0.125, 0.6042, 0.1875, 0.6042, 0.1875, 0.625, 0.125, 0.625, 0.125, 0.5833, 0.1875, 0.5833, 0.1875, 0.6042, 0.125, 0.6042, 0.1875, 0.5833, 0.25, 0.5833, 0.25, 0.6042, 0.1875, 0.6042, 0.125, 0.6458, 0.1875, 0.6458, 0.1875, 0.6667, 0.125, 0.6667, 0.125, 0.625, 0.1875, 0.625, 0.1875, 0.6458, 0.125, 0.6458, 0.1875, 0.625, 0.25, 0.625, 0.25, 0.6458, 0.1875, 0.6458, 0.5, 0.02083, 0.5625, 0.02083, 0.5625, 0.04167, 0.5, 0.04167, 0.5, 0.0, 0.5625, 0.0, 0.5625, 0.02083, 0.5, 0.02083, 0.5625, 0.0, 0.625, 0.0, 0.625, 0.02083, 0.5625, 0.02083, 0.375, 0.02083, 0.4375, 0.02083, 0.4375, 0.04167, 0.375, 0.04167, 0.375, 0.0, 0.4375, 0.0, 0.4375, 0.02083, 0.375, 0.02083, 0.4375, 0.0, 0.5, 0.0, 0.5, 0.02083, 0.4375, 0.02083, 0.375, 0.0625, 0.4375, 0.0625, 0.4375, 0.08333, 0.375, 0.08333, 0.375, 0.04167, 0.4375, 0.04167, 0.4375, 0.0625, 0.375, 0.0625, 0.4375, 0.04167, 0.5, 0.04167, 0.5, 0.0625, 0.4375, 0.0625, 0.5, 0.1042, 0.5625, 0.1042, 0.5625, 0.125, 0.5, 0.125, 0.5, 0.08333, 0.5625, 0.08333, 0.5625, 0.1042, 0.5, 0.1042, 0.5625, 0.08333, 0.625, 0.08333, 0.625, 0.1042, 0.5625, 0.1042, 0.375, 0.1042, 0.4375, 0.1042, 0.4375, 0.125, 0.375, 0.125, 0.375, 0.08333, 0.4375, 0.08333, 0.4375, 0.1042, 0.375, 0.1042, 0.4375, 0.08333, 0.5, 0.08333, 0.5, 0.1042, 0.4375, 0.1042, 0.375, 0.1458, 0.4375, 0.1458, 0.4375, 0.1667, 0.375, 0.1667, 0.375, 0.125, 0.4375, 0.125, 0.4375, 0.1458, 0.375, 0.1458, 0.4375, 0.125, 0.5, 0.125, 0.5, 0.1458, 0.4375, 0.1458, 0.625, 0.375, 0.625, 0.3125, 0.625, 0.3125, 0.625, 0.375, 0.625, 0.375, 0.625, 0.3125, 0.625, 0.3125, 0.625, 0.375, 0.625, 0.3125, 0.625, 0.25, 0.625, 0.25, 0.625, 0.3125, 0.625, 0.5, 0.625, 0.4375, 0.625, 0.4375, 0.625, 0.5, 0.625, 0.5, 0.625, 0.4375, 0.625, 0.4375, 0.625, 0.5, 0.625, 0.4375, 0.625, 0.375, 0.625, 0.375, 0.625, 0.4375, 0.625, 0.5, 0.625, 0.4375, 0.625, 0.4375, 0.625, 0.5, 0.625, 0.5, 0.625, 0.4375, 0.625, 0.4375, 0.625, 0.5, 0.625, 0.4375, 0.625, 0.375, 0.625, 0.375, 0.625, 0.4375, 0.75, 0.6042, 0.8125, 0.6042, 0.8125, 0.625, 0.75, 0.625, 0.75, 0.5833, 0.8125, 0.5833, 0.8125, 0.6042, 0.75, 0.6042, 0.8125, 0.5833, 0.875, 0.5833, 0.875, 0.6042, 0.8125, 0.6042, 0.625, 0.6042, 0.6875, 0.6042, 0.6875, 0.625, 0.625, 0.625, 0.625, 0.5833, 0.6875, 0.5833, 0.6875, 0.6042, 0.625, 0.6042, 0.6875, 0.5833, 0.75, 0.5833, 0.75, 0.6042, 0.6875, 0.6042, 0.625, 0.6458, 0.6875, 0.6458, 0.6875, 0.6667, 0.625, 0.6667, 0.625, 0.625, 0.6875, 0.625, 0.6875, 0.6458, 0.625, 0.6458, 0.6875, 0.625, 0.75, 0.625, 0.75, 0.6458, 0.6875, 0.6458, 0.75, 0.6875, 0.8125, 0.6875, 0.8125, 0.7083, 0.75, 0.7083, 0.75, 0.6667, 0.8125, 0.6667, 0.8125, 0.6875, 0.75, 0.6875, 0.8125, 0.6667, 0.875, 0.6667, 0.875, 0.6875, 0.8125, 0.6875, 0.625, 0.6875, 0.6875, 0.6875, 0.6875, 0.7083, 0.625, 0.7083, 0.625, 0.6667, 0.6875, 0.6667, 0.6875, 0.6875, 0.625, 0.6875, 0.6875, 0.6667, 0.75, 0.6667, 0.75, 0.6875, 0.6875, 0.6875, 0.625, 0.7292, 0.6875, 0.7292, 0.6875, 0.75, 0.625, 0.75, 0.625, 0.7083, 0.6875, 0.7083, 0.6875, 0.7292, 0.625, 0.7292, 0.6875, 0.7083, 0.75, 0.7083, 0.75, 0.7292, 0.6875, 0.7292, 0.75, 0.5208, 0.8125, 0.5208, 0.8125, 0.5417, 0.75, 0.5417, 0.75, 0.5, 0.8125, 0.5, 0.8125, 0.5208, 0.75, 0.5208, 0.8125, 0.5, 0.875, 0.5, 0.875, 0.5208, 0.8125, 0.5208, 0.625, 0.5208, 0.6875, 0.5208, 0.6875, 0.5417, 0.625, 0.5417, 0.625, 0.5, 0.6875, 0.5, 0.6875, 0.5208, 0.625, 0.5208, 0.6875, 0.5, 0.75, 0.5, 0.75, 0.5208, 0.6875, 0.5208, 0.625, 0.5625, 0.6875, 0.5625, 0.6875, 0.5833, 0.625, 0.5833, 0.625, 0.5417, 0.6875, 0.5417, 0.6875, 0.5625, 0.625, 0.5625, 0.6875, 0.5417, 0.75, 0.5417, 0.75, 0.5625, 0.6875, 0.5625, 0.75, 0.5833, 0.6875, 0.5833, 0.6875, 0.5833, 0.75, 0.5833, 0.75, 0.5833, 0.6875, 0.5833, 0.6875, 0.5833, 0.75, 0.5833, 0.6875, 0.5833, 0.625, 0.5833, 0.625, 0.5833, 0.6875, 0.5833, 0.875, 0.5833, 0.8125, 0.5833, 0.8125, 0.5833, 0.875, 0.5833, 0.875, 0.5833, 0.8125, 0.5833, 0.8125, 0.5833, 0.875, 0.5833, 0.8125, 0.5833, 0.75, 0.5833, 0.75, 0.5833, 0.8125, 0.5833, 0.875, 0.5833, 0.8125, 0.5833, 0.8125, 0.5833, 0.875, 0.5833, 0.875, 0.5833, 0.8125, 0.5833, 0.8125, 0.5833, 0.875, 0.5833, 0.8125, 0.5833, 0.75, 0.5833, 0.75, 0.5833, 0.8125, 0.5833, 0.625, 0.2083, 0.625, 0.1875, 0.625, 0.1875, 0.625, 0.2083, 0.625, 0.2083, 0.625, 0.1875, 0.625, 0.1875, 0.625, 0.2083, 0.625, 0.1875, 0.625, 0.1667, 0.625, 0.1667, 0.625, 0.1875, 0.625, 0.25, 0.625, 0.2292, 0.625, 0.2292, 0.625, 0.25, 0.625, 0.25, 0.625, 0.2292, 0.625, 0.2292, 0.625, 0.25, 0.625, 0.2292, 0.625, 0.2083, 0.625, 0.2083, 0.625, 0.2292, 0.625, 0.25, 0.625, 0.2292, 0.625, 0.2292, 0.625, 0.25, 0.625, 0.25, 0.625, 0.2292, 0.625, 0.2292, 0.625, 0.25, 0.625, 0.2292, 0.625, 0.2083, 0.625, 0.2083, 0.625, 0.2292, 0.625, 0.7083, 0.625, 0.6875, 0.625, 0.6875, 0.625, 0.7083, 0.625, 0.7083, 0.625, 0.6875, 0.625, 0.6875, 0.625, 0.7083, 0.625, 0.6875, 0.625, 0.6667, 0.625, 0.6667, 0.625, 0.6875, 0.625, 0.75, 0.625, 0.7292, 0.625, 0.7292, 0.625, 0.75, 0.625, 0.75, 0.625, 0.7292, 0.625, 0.7292, 0.625, 0.75, 0.625, 0.7292, 0.625, 0.7083, 0.625, 0.7083, 0.625, 0.7292, 0.625, 0.75, 0.625, 0.7292, 0.625, 0.7292, 0.625, 0.75, 0.625, 0.75, 0.625, 0.7292, 0.625, 0.7292, 0.625, 0.75, 0.625, 0.7292, 0.625, 0.7083, 0.625, 0.7083, 0.625, 0.7292, 0.75, 0.6667, 0.8125, 0.6667, 0.8125, 0.6667, 0.75, 0.6667, 0.75, 0.6667, 0.8125, 0.6667, 0.8125, 0.6667, 0.75, 0.6667, 0.8125, 0.6667, 0.875, 0.6667, 0.875, 0.6667, 0.8125, 0.6667, 0.625, 0.6667, 0.6875, 0.6667, 0.6875, 0.6667, 0.625, 0.6667, 0.625, 0.6667, 0.6875, 0.6667, 0.6875, 0.6667, 0.625, 0.6667, 0.6875, 0.6667, 0.75, 0.6667, 0.75, 0.6667, 0.6875, 0.6667, 0.625, 0.6667, 0.6875, 0.6667, 0.6875, 0.6667, 0.625, 0.6667, 0.625, 0.6667, 0.6875, 0.6667, 0.6875, 0.6667, 0.625, 0.6667, 0.6875, 0.6667, 0.75, 0.6667, 0.75, 0.6667, 0.6875, 0.6667, 0.625, 0.04167, 0.625, 0.02083, 0.625, 0.02083, 0.625, 0.04167, 0.625, 0.04167, 0.625, 0.02083, 0.625, 0.02083, 0.625, 0.04167, 0.625, 0.02083, 0.625, 0.0, 0.625, 0.0, 0.625, 0.02083, 0.625, 0.08333, 0.625, 0.0625, 0.625, 0.0625, 0.625, 0.08333, 0.625, 0.08333, 0.625, 0.0625, 0.625, 0.0625, 0.625, 0.08333, 0.625, 0.0625, 0.625, 0.04167, 0.625, 0.04167, 0.625, 0.0625, 0.625, 0.08333, 0.625, 0.0625, 0.625, 0.0625, 0.625, 0.08333, 0.625, 0.08333, 0.625, 0.0625, 0.625, 0.0625, 0.625, 0.08333, 0.625, 0.0625, 0.625, 0.04167, 0.625, 0.04167, 0.625, 0.0625, 0.625, 0.5417, 0.625, 0.5208, 0.625, 0.5208, 0.625, 0.5417, 0.625, 0.5417, 0.625, 0.5208, 0.625, 0.5208, 0.625, 0.5417, 0.625, 0.5208, 0.625, 0.5, 0.625, 0.5, 0.625, 0.5208, 0.625, 0.5833, 0.625, 0.5625, 0.625, 0.5625, 0.625, 0.5833, 0.625, 0.5833, 0.625, 0.5625, 0.625, 0.5625, 0.625, 0.5833, 0.625, 0.5625, 0.625, 0.5417, 0.625, 0.5417, 0.625, 0.5625, 0.625, 0.5833, 0.625, 0.5625, 0.625, 0.5625, 0.625, 0.5833, 0.625, 0.5833, 0.625, 0.5625, 0.625, 0.5625, 0.625, 0.5833, 0.625, 0.5625, 0.625, 0.5417, 0.625, 0.5417, 0.625, 0.5625, 0.625, 0.5417, 0.625, 0.5208, 0.625, 0.5208, 0.625, 0.5417, 0.625, 0.5417, 0.625, 0.5208, 0.625, 0.5208, 0.625, 0.5417, 0.625, 0.5208, 0.625, 0.5, 0.625, 0.5, 0.625, 0.5208, 0.625, 0.04167, 0.625, 0.02083, 0.625, 0.02083, 0.625, 0.04167, 0.625, 0.04167, 0.625, 0.02083, 0.625, 0.02083, 0.625, 0.04167, 0.625, 0.02083, 0.625, 0.0, 0.625, 0.0, 0.625, 0.02083, 0.75, 0.6667, 0.8125, 0.6667, 0.8125, 0.6667, 0.75, 0.6667, 0.75, 0.6667, 0.8125, 0.6667, 0.8125, 0.6667, 0.75, 0.6667, 0.8125, 0.6667, 0.875, 0.6667, 0.875, 0.6667, 0.8125, 0.6667, 0.625, 0.7083, 0.625, 0.6875, 0.625, 0.6875, 0.625, 0.7083, 0.625, 0.7083, 0.625, 0.6875, 0.625, 0.6875, 0.625, 0.7083, 0.625, 0.6875, 0.625, 0.6667, 0.625, 0.6667, 0.625, 0.6875, 0.625, 0.2083, 0.625, 0.1875, 0.625, 0.1875, 0.625, 0.2083, 0.625, 0.2083, 0.625, 0.1875, 0.625, 0.1875, 0.625, 0.2083, 0.625, 0.1875, 0.625, 0.1667, 0.625, 0.1667, 0.625, 0.1875, 0.75, 0.5833, 0.6875, 0.5833, 0.6875, 0.5833, 0.75, 0.5833, 0.75, 0.5833, 0.6875, 0.5833, 0.6875, 0.5833, 0.75, 0.5833, 0.6875, 0.5833, 0.625, 0.5833, 0.625, 0.5833, 0.6875, 0.5833, 0.75, 0.5625, 0.8125, 0.5625, 0.8125, 0.5833, 0.75, 0.5833, 0.75, 0.5417, 0.8125, 0.5417, 0.8125, 0.5625, 0.75, 0.5625, 0.8125, 0.5417, 0.875, 0.5417, 0.875, 0.5625, 0.8125, 0.5625, 0.75, 0.7292, 0.8125, 0.7292, 0.8125, 0.75, 0.75, 0.75, 0.75, 0.7083, 0.8125, 0.7083, 0.8125, 0.7292, 0.75, 0.7292, 0.8125, 0.7083, 0.875, 0.7083, 0.875, 0.7292, 0.8125, 0.7292, 0.75, 0.6458, 0.8125, 0.6458, 0.8125, 0.6667, 0.75, 0.6667, 0.75, 0.625, 0.8125, 0.625, 0.8125, 0.6458, 0.75, 0.6458, 0.8125, 0.625, 0.875, 0.625, 0.875, 0.6458, 0.8125, 0.6458, 0.625, 0.375, 0.625, 0.3125, 0.625, 0.3125, 0.625, 0.375, 0.625, 0.375, 0.625, 0.3125, 0.625, 0.3125, 0.625, 0.375, 0.625, 0.3125, 0.625, 0.25, 0.625, 0.25, 0.625, 0.3125, 0.5, 0.1458, 0.5625, 0.1458, 0.5625, 0.1667, 0.5, 0.1667, 0.5, 0.125, 0.5625, 0.125, 0.5625, 0.1458, 0.5, 0.1458, 0.5625, 0.125, 0.625, 0.125, 0.625, 0.1458, 0.5625, 0.1458, 0.5, 0.0625, 0.5625, 0.0625, 0.5625, 0.08333, 0.5, 0.08333, 0.5, 0.04167, 0.5625, 0.04167, 0.5625, 0.0625, 0.5, 0.0625, 0.5625, 0.04167, 0.625, 0.04167, 0.625, 0.0625, 0.5625, 0.0625, 0.25, 0.6458, 0.3125, 0.6458, 0.3125, 0.6667, 0.25, 0.6667, 0.25, 0.625, 0.3125, 0.625, 0.3125, 0.6458, 0.25, 0.6458, 0.3125, 0.625, 0.375, 0.625, 0.375, 0.6458, 0.3125, 0.6458, 0.25, 0.5625, 0.3125, 0.5625, 0.3125, 0.5833, 0.25, 0.5833, 0.25, 0.5417, 0.3125, 0.5417, 0.3125, 0.5625, 0.25, 0.5625, 0.3125, 0.5417, 0.375, 0.5417, 0.375, 0.5625, 0.3125, 0.5625, 0.5, 0.6458, 0.5625, 0.6458, 0.5625, 0.6667, 0.5, 0.6667, 0.5, 0.625, 0.5625, 0.625, 0.5625, 0.6458, 0.5, 0.6458, 0.5625, 0.625, 0.625, 0.625, 0.625, 0.6458, 0.5625, 0.6458, 0.5, 0.5625, 0.5625, 0.5625, 0.5625, 0.5833, 0.5, 0.5833, 0.5, 0.5417, 0.5625, 0.5417, 0.5625, 0.5625, 0.5, 0.5625, 0.5625, 0.5417, 0.625, 0.5417, 0.625, 0.5625, 0.5625, 0.5625, 0.5, 0.4375, 0.5625, 0.4375, 0.5625, 0.5, 0.5, 0.5, 0.5, 0.375, 0.5625, 0.375, 0.5625, 0.4375, 0.5, 0.4375, 0.5625, 0.375, 0.625, 0.375, 0.625, 0.4375, 0.5625, 0.4375, 0.5, 0.7292, 0.5625, 0.7292, 0.5625, 0.75, 0.5, 0.75, 0.5, 0.7083, 0.5625, 0.7083, 0.5625, 0.7292, 0.5, 0.7292, 0.5625, 0.7083, 0.625, 0.7083, 0.625, 0.7292, 0.5625, 0.7292, 0.25, 0.7292, 0.3125, 0.7292, 0.3125, 0.75, 0.25, 0.75, 0.25, 0.7083, 0.3125, 0.7083, 0.3125, 0.7292, 0.25, 0.7292, 0.3125, 0.7083, 0.375, 0.7083, 0.375, 0.7292, 0.3125, 0.7292, 0.5, 0.2292, 0.5625, 0.2292, 0.5625, 0.25, 0.5, 0.25, 0.5, 0.2083, 0.5625, 0.2083, 0.5625, 0.2292, 0.5, 0.2292, 0.5625, 0.2083, 0.625, 0.2083, 0.625, 0.2292, 0.5625, 0.2292, 0.5, 0.9375, 0.5625, 0.9375, 0.5625, 1.0, 0.5, 1.0, 0.5, 0.875, 0.5625, 0.875, 0.5625, 0.9375, 0.5, 0.9375, 0.5625, 0.875, 0.625, 0.875, 0.625, 0.9375, 0.5625, 0.9375, 0.625, 0.875, 0.625, 0.8125, 0.625, 0.8125, 0.625, 0.875, 0.625, 0.875, 0.625, 0.8125, 0.625, 0.8125, 0.625, 0.875, 0.625, 0.8125, 0.625, 0.75, 0.625, 0.75, 0.625, 0.8125])
me_cube.materials.append(mat_material_001)
me_cube.use_mirror_vertex_groups = False
me_cube.update()
me_plane = bpy.data.meshes.new('Plane')
me_plane.from_pydata([(-1.0, -1.0, 0.0), (1.0, -1.0, 0.0), (-1.0, 1.0, 0.0), (1.0, 1.0, 0.0)], [], [(0, 1, 3, 2)])
_uv = me_plane.uv_layers.new(name='UVMap')
_uv.uv.foreach_set('vector', [0.0, 0.0, 1.0, 0.0, 1.0, 1.0, 0.0, 1.0])
me_plane.materials.append(mat_material_002)
me_plane.update()

# ---- curves / text
cu_beziercurve = bpy.data.curves.new('BezierCurve', 'CURVE')
cu_beziercurve.dimensions = '3D'
_sp = cu_beziercurve.splines.new('BEZIER'); _sp.bezier_points.add(6)
_sp.bezier_points.foreach_set('co', [-9.13, -170.7, 0.0, 14.98, 359.8, 0.0, 281.6, 553.2, 0.0, 582.5, 525.5, 0.0, 337.6, -83.23, 0.0, 130.3, 147.3, 0.0, 172.8, -178.6, 0.0])
_sp.bezier_points.foreach_set('handle_left', [-26.72, -372.2, 0.0, -30.88, 77.4, 0.0, 32.71, 756.9, 0.0, 433.1, 839.4, 0.0, 543.6, -195.3, 0.0, 795.5, 554.4, 0.0, 389.1, 59.47, 0.0])
_sp.bezier_points.foreach_set('handle_right', [10.8, 57.71, 0.0, 58.66, 628.8, 0.0, 397.6, 458.3, 0.0, 638.8, 407.2, 0.0, 203.4, -10.22, 0.0, -9.889, 61.53, 0.0, 110.7, -247.1, 0.0])
for _p, _l, _r in zip(_sp.bezier_points, ['ALIGNED', 'ALIGNED', 'ALIGNED', 'ALIGNED', 'ALIGNED', 'ALIGNED', 'ALIGNED'], ['ALIGNED', 'ALIGNED', 'ALIGNED', 'ALIGNED', 'ALIGNED', 'ALIGNED', 'ALIGNED']): _p.handle_left_type = _l; _p.handle_right_type = _r
_sp.order_u = 0
_sp.order_v = 0
_sp.use_cyclic_u = True
cu_beziercurve.use_path = True
cu_beziercurve.fill_mode = 'FULL'

# ---- objects
ob_cube = bpy.data.objects.new('Cube', me_cube)
ob_beziercurve = bpy.data.objects.new('BezierCurve', cu_beziercurve)
ob_plane = bpy.data.objects.new('Plane', me_plane)

# ---- transforms, parenting, visibility, modifiers, constraints
ob_cube.location = (118.1, 0.0, 0.0)
ob_cube.scale = (3.454, 13.1, -0.094)
ob_cube.lock_rotations_4d = False
ob_cube.empty_display_type = 'ARROWS'
ob_cube.lineart.crease_threshold = 0.0
_m = ob_cube.modifiers.new('Array', 'ARRAY')
_m.fit_type = 'FIT_CURVE'
_m.curve = ob_beziercurve
_m = ob_cube.modifiers.new('Curve', 'CURVE')
_m.object = ob_beziercurve
ob_beziercurve.location = (5.902, 0.0, 0.0)
ob_beziercurve.scale = (0.4491, 0.4491, 0.4491)
ob_plane.location = (30.53, -1.982, -14.74)
ob_plane.scale = (18.27, 1.51, 1.0)

# ---- collection membership
col_collection.objects.link(ob_cube)
col_collection.objects.link(ob_beziercurve)
col_collection.objects.link(ob_plane)

# ---- scene / render settings (as saved in the file)
scene.frame_start = 1; scene.frame_end = 250; scene.frame_set(1)
scene.render.engine = 'BLENDER_EEVEE_NEXT'
scene.cycles.sampling_pattern = 'TABULATED_SOBOL'
scene.view_settings.view_transform = 'Filmic'
bpy.context.view_layer.update()

# ---- added for rendering (the .blend has no active camera and no usable light): camera, sun
cam_auto = bpy.data.cameras.new('AutoCamera')
cam_auto.lens = 50.0
cam_auto.sensor_width = 36.0
cam_auto.clip_end = 10733.6
ob_auto_camera = bpy.data.objects.new('AutoCamera', cam_auto)
scene.collection.objects.link(ob_auto_camera)
ob_auto_camera.location = (787.258, -628.999, 482.135)
ob_auto_camera.rotation_euler = (1.09748, -7.21219e-08, 0.694738)
scene.camera = ob_auto_camera
light_auto_sun = bpy.data.lights.new('AutoSun', 'SUN')
light_auto_sun.energy = 3.0
light_auto_sun.angle = 0.0523599
ob_auto_sun = bpy.data.objects.new('AutoSun', light_auto_sun)
scene.collection.objects.link(ob_auto_sun)
ob_auto_sun.rotation_euler = (0.872665, 0.174533, 0.523599)
bpy.context.view_layer.update()
